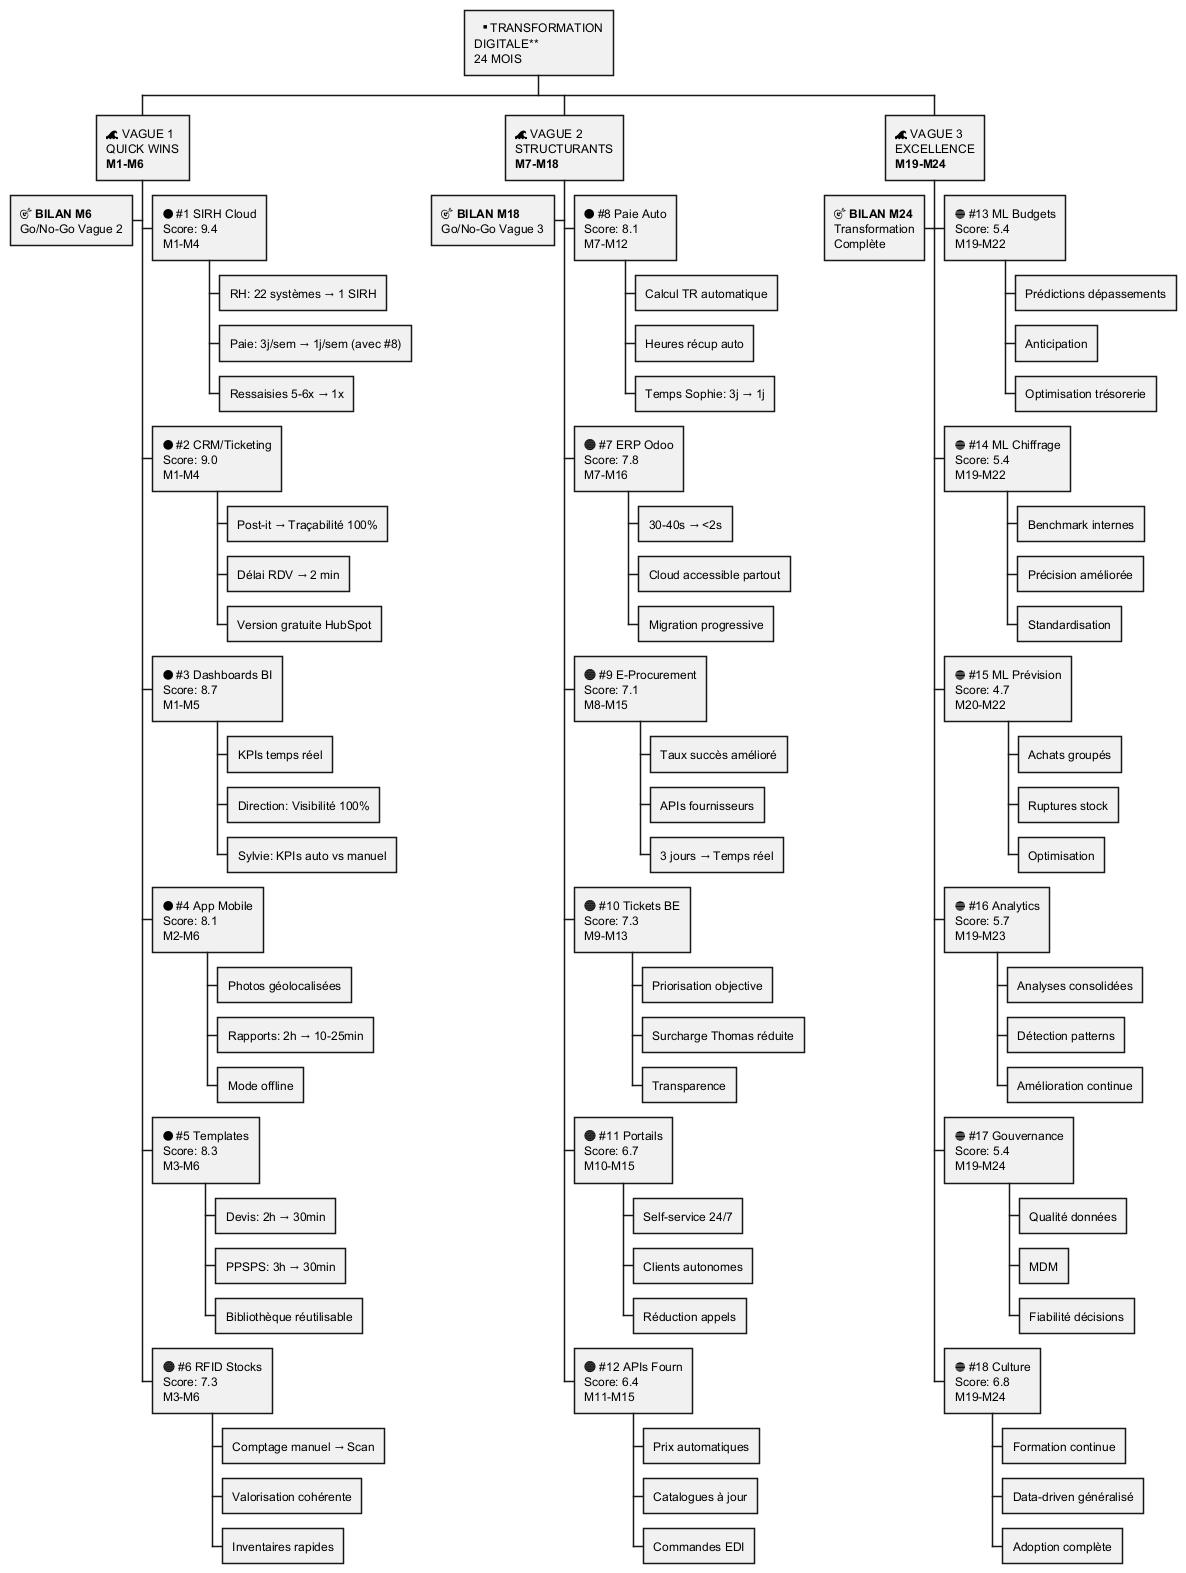

The diagram above was rendered by PlantUML. Its source (embedded in the PNG):
@startwbs

* **TRANSFORMATION\nDIGITALE**\n24 MOIS

** 🌊 VAGUE 1\nQUICK WINS\n**M1-M6**

*** 🔴 #1 SIRH Cloud\nScore: 9.4\nM1-M4
**** RH: 22 systèmes → 1 SIRH
**** Paie: 3j/sem → 1j/sem (avec #8)
**** Ressaisies 5-6x → 1x

*** 🔴 #2 CRM/Ticketing\nScore: 9.0\nM1-M4
**** Post-it → Traçabilité 100%
**** Délai RDV → 2 min
**** Version gratuite HubSpot

*** 🔴 #3 Dashboards BI\nScore: 8.7\nM1-M5
**** KPIs temps réel
**** Direction: Visibilité 100%
**** Sylvie: KPIs auto vs manuel

*** 🔴 #4 App Mobile\nScore: 8.1\nM2-M6
**** Photos géolocalisées
**** Rapports: 2h → 10-25min
**** Mode offline

*** 🔴 #5 Templates\nScore: 8.3\nM3-M6
**** Devis: 2h → 30min
**** PPSPS: 3h → 30min
**** Bibliothèque réutilisable

*** 🟠 #6 RFID Stocks\nScore: 7.3\nM3-M6
**** Comptage manuel → Scan
**** Valorisation cohérente
**** Inventaires rapides

***< 🎯 **BILAN M6**\nGo/No-Go Vague 2

** 🌊 VAGUE 2\nSTRUCTURANTS\n**M7-M18**

*** 🔴 #8 Paie Auto\nScore: 8.1\nM7-M12
**** Calcul TR automatique
**** Heures récup auto
**** Temps Sophie: 3j → 1j

*** 🟠 #7 ERP Odoo\nScore: 7.8\nM7-M16
**** 30-40s → <2s
**** Cloud accessible partout
**** Migration progressive

*** 🟠 #9 E-Procurement\nScore: 7.1\nM8-M15
**** Taux succès amélioré
**** APIs fournisseurs
**** 3 jours → Temps réel

*** 🟠 #10 Tickets BE\nScore: 7.3\nM9-M13
**** Priorisation objective
**** Surcharge Thomas réduite
**** Transparence

*** 🟠 #11 Portails\nScore: 6.7\nM10-M15
**** Self-service 24/7
**** Clients autonomes
**** Réduction appels

*** 🟠 #12 APIs Fourn\nScore: 6.4\nM11-M15
**** Prix automatiques
**** Catalogues à jour
**** Commandes EDI

***< 🎯 **BILAN M18**\nGo/No-Go Vague 3

** 🌊 VAGUE 3\nEXCELLENCE\n**M19-M24**

*** 🔵 #13 ML Budgets\nScore: 5.4\nM19-M22
**** Prédictions dépassements
**** Anticipation
**** Optimisation trésorerie

*** 🔵 #14 ML Chiffrage\nScore: 5.4\nM19-M22
**** Benchmark internes
**** Précision améliorée
**** Standardisation

*** 🔵 #15 ML Prévision\nScore: 4.7\nM20-M22
**** Achats groupés
**** Ruptures stock
**** Optimisation

*** 🔵 #16 Analytics\nScore: 5.7\nM19-M23
**** Analyses consolidées
**** Détection patterns
**** Amélioration continue

*** 🔵 #17 Gouvernance\nScore: 5.4\nM19-M24
**** Qualité données
**** MDM
**** Fiabilité décisions

*** 🔵 #18 Culture\nScore: 6.8\nM19-M24
**** Formation continue
**** Data-driven généralisé
**** Adoption complète

***< 🎯 **BILAN M24**\nTransformation\nComplète

@endwbs